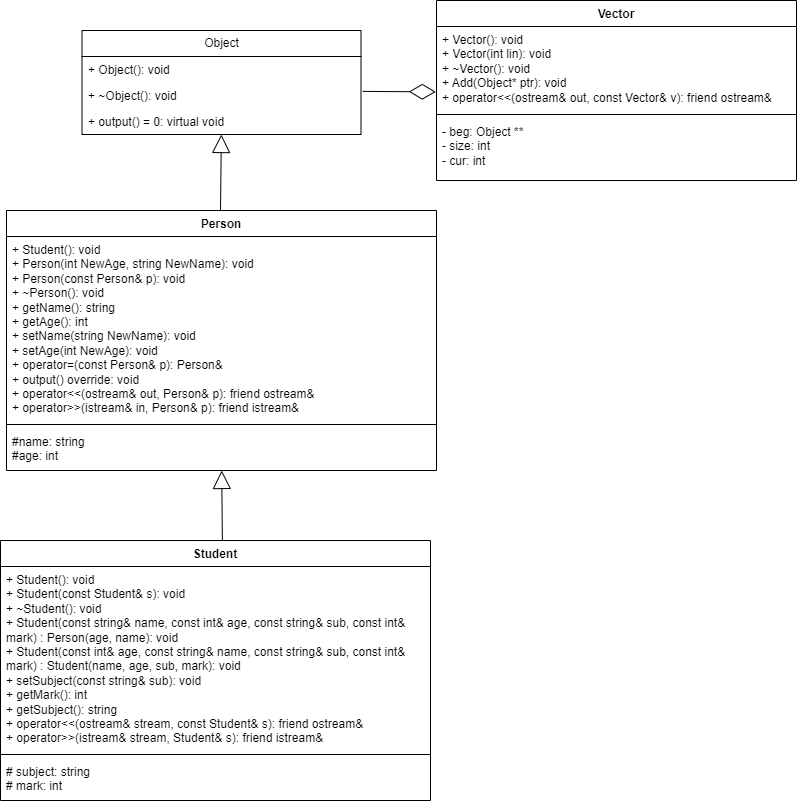

The diagram above was exported from draw.io. Its source (the exported page's mxGraphModel, read from the mxfile embedded in the PNG):
<mxGraphModel dx="1290" dy="621" grid="1" gridSize="10" guides="1" tooltips="1" connect="1" arrows="1" fold="1" page="1" pageScale="1" pageWidth="827" pageHeight="1169" math="0" shadow="0">
  <root>
    <mxCell id="0" />
    <mxCell id="1" parent="0" />
    <mxCell id="2G9zFd2Tjj7EnCML8Fu2-2" value="Student" style="swimlane;fontStyle=1;align=center;verticalAlign=top;childLayout=stackLayout;horizontal=1;startSize=26;horizontalStack=0;resizeParent=1;resizeParentMax=0;resizeLast=0;collapsible=1;marginBottom=0;whiteSpace=wrap;html=1;" parent="1" vertex="1">
      <mxGeometry x="160" y="630" width="430" height="260" as="geometry" />
    </mxCell>
    <mxCell id="2G9zFd2Tjj7EnCML8Fu2-3" value="+ Student(): void&lt;br&gt;+ Student(const Student&amp;amp; s): void&lt;br&gt;+ ~Student(): void&lt;br&gt;+ Student(const string&amp;amp; name, const int&amp;amp; age,&amp;nbsp;const string&amp;amp; sub, const int&amp;amp; mark) : Person(age, name): void&lt;br&gt;+&amp;nbsp;Student(const int&amp;amp; age, const string&amp;amp; name, const string&amp;amp; sub, const int&amp;amp; mark) : Student(name, age, sub, mark): void&lt;br&gt;+&amp;nbsp;setSubject(const string&amp;amp; sub): void&lt;br&gt;+ getMark(): int&lt;br&gt;+ getSubject(): string&amp;nbsp;&lt;br&gt;&lt;div&gt;+&amp;nbsp;operator&amp;lt;&amp;lt;(ostream&amp;amp; stream, const Student&amp;amp; s): friend&amp;nbsp;ostream&amp;amp;&lt;/div&gt;&lt;div&gt;+ operator&amp;gt;&amp;gt;(istream&amp;amp; stream, Student&amp;amp; s):&amp;nbsp;friend istream&amp;amp;&lt;br&gt;&lt;/div&gt;" style="text;strokeColor=none;fillColor=none;align=left;verticalAlign=top;spacingLeft=4;spacingRight=4;overflow=hidden;rotatable=0;points=[[0,0.5],[1,0.5]];portConstraint=eastwest;whiteSpace=wrap;html=1;" parent="2G9zFd2Tjj7EnCML8Fu2-2" vertex="1">
      <mxGeometry y="26" width="430" height="184" as="geometry" />
    </mxCell>
    <mxCell id="2G9zFd2Tjj7EnCML8Fu2-4" value="" style="line;strokeWidth=1;fillColor=none;align=left;verticalAlign=middle;spacingTop=-1;spacingLeft=3;spacingRight=3;rotatable=0;labelPosition=right;points=[];portConstraint=eastwest;strokeColor=inherit;" parent="2G9zFd2Tjj7EnCML8Fu2-2" vertex="1">
      <mxGeometry y="210" width="430" height="8" as="geometry" />
    </mxCell>
    <mxCell id="2G9zFd2Tjj7EnCML8Fu2-5" value="# subject: string&lt;br&gt;# mark: int" style="text;strokeColor=none;fillColor=none;align=left;verticalAlign=top;spacingLeft=4;spacingRight=4;overflow=hidden;rotatable=0;points=[[0,0.5],[1,0.5]];portConstraint=eastwest;whiteSpace=wrap;html=1;" parent="2G9zFd2Tjj7EnCML8Fu2-2" vertex="1">
      <mxGeometry y="218" width="430" height="42" as="geometry" />
    </mxCell>
    <mxCell id="2G9zFd2Tjj7EnCML8Fu2-6" value="" style="endArrow=block;endSize=16;endFill=0;html=1;rounded=0;exitX=0.516;exitY=-0.001;exitDx=0;exitDy=0;exitPerimeter=0;" parent="1" source="2G9zFd2Tjj7EnCML8Fu2-2" target="2G9zFd2Tjj7EnCML8Fu2-17" edge="1">
      <mxGeometry width="160" relative="1" as="geometry">
        <mxPoint x="334" y="570" as="sourcePoint" />
        <mxPoint x="382" y="560" as="targetPoint" />
      </mxGeometry>
    </mxCell>
    <mxCell id="2G9zFd2Tjj7EnCML8Fu2-14" value="Person" style="swimlane;fontStyle=1;align=center;verticalAlign=top;childLayout=stackLayout;horizontal=1;startSize=26;horizontalStack=0;resizeParent=1;resizeParentMax=0;resizeLast=0;collapsible=1;marginBottom=0;whiteSpace=wrap;html=1;" parent="1" vertex="1">
      <mxGeometry x="166" y="300" width="430" height="260" as="geometry" />
    </mxCell>
    <mxCell id="2G9zFd2Tjj7EnCML8Fu2-33" value="&lt;div&gt;&lt;br/&gt;&lt;/div&gt;" style="endArrow=block;endSize=16;endFill=0;html=1;rounded=0;" parent="2G9zFd2Tjj7EnCML8Fu2-14" target="2G9zFd2Tjj7EnCML8Fu2-30" edge="1">
      <mxGeometry width="160" relative="1" as="geometry">
        <mxPoint x="214" as="sourcePoint" />
        <mxPoint x="374" as="targetPoint" />
      </mxGeometry>
    </mxCell>
    <mxCell id="2G9zFd2Tjj7EnCML8Fu2-15" value="+ Student(): void&lt;br&gt;+ Person(int NewAge, string NewName): void&lt;br&gt;+ Person(const Person&amp;amp; p): void&lt;br&gt;+ ~Person(): void&lt;br&gt;+&amp;nbsp;getName(): string&lt;br&gt;+ getAge(): int&lt;br&gt;+ setName(string NewName): void&lt;br&gt;+&amp;nbsp;setAge(int NewAge): void&lt;br&gt;+&amp;nbsp;operator=(const Person&amp;amp; p):&amp;nbsp;Person&amp;amp;&lt;br&gt;+&amp;nbsp;output() override: void&lt;br&gt;&lt;div&gt;+&amp;nbsp;operator&amp;lt;&amp;lt;(ostream&amp;amp; out, Person&amp;amp; p):&amp;nbsp;friend ostream&amp;amp;&lt;/div&gt;&lt;div&gt;+ operator&amp;gt;&amp;gt;(istream&amp;amp; in, Person&amp;amp; p):&amp;nbsp;friend istream&amp;amp;&lt;br&gt;&lt;/div&gt;" style="text;strokeColor=none;fillColor=none;align=left;verticalAlign=top;spacingLeft=4;spacingRight=4;overflow=hidden;rotatable=0;points=[[0,0.5],[1,0.5]];portConstraint=eastwest;whiteSpace=wrap;html=1;" parent="2G9zFd2Tjj7EnCML8Fu2-14" vertex="1">
      <mxGeometry y="26" width="430" height="184" as="geometry" />
    </mxCell>
    <mxCell id="2G9zFd2Tjj7EnCML8Fu2-16" value="" style="line;strokeWidth=1;fillColor=none;align=left;verticalAlign=middle;spacingTop=-1;spacingLeft=3;spacingRight=3;rotatable=0;labelPosition=right;points=[];portConstraint=eastwest;strokeColor=inherit;" parent="2G9zFd2Tjj7EnCML8Fu2-14" vertex="1">
      <mxGeometry y="210" width="430" height="8" as="geometry" />
    </mxCell>
    <mxCell id="2G9zFd2Tjj7EnCML8Fu2-17" value="#name: string&lt;br&gt;#age: int" style="text;strokeColor=none;fillColor=none;align=left;verticalAlign=top;spacingLeft=4;spacingRight=4;overflow=hidden;rotatable=0;points=[[0,0.5],[1,0.5]];portConstraint=eastwest;whiteSpace=wrap;html=1;" parent="2G9zFd2Tjj7EnCML8Fu2-14" vertex="1">
      <mxGeometry y="218" width="430" height="42" as="geometry" />
    </mxCell>
    <mxCell id="2G9zFd2Tjj7EnCML8Fu2-27" value="Object" style="swimlane;fontStyle=0;childLayout=stackLayout;horizontal=1;startSize=26;fillColor=none;horizontalStack=0;resizeParent=1;resizeParentMax=0;resizeLast=0;collapsible=1;marginBottom=0;whiteSpace=wrap;html=1;" parent="1" vertex="1">
      <mxGeometry x="241.5" y="120" width="279" height="104" as="geometry" />
    </mxCell>
    <mxCell id="2G9zFd2Tjj7EnCML8Fu2-28" value="+ Object(): void" style="text;strokeColor=none;fillColor=none;align=left;verticalAlign=top;spacingLeft=4;spacingRight=4;overflow=hidden;rotatable=0;points=[[0,0.5],[1,0.5]];portConstraint=eastwest;whiteSpace=wrap;html=1;" parent="2G9zFd2Tjj7EnCML8Fu2-27" vertex="1">
      <mxGeometry y="26" width="279" height="26" as="geometry" />
    </mxCell>
    <mxCell id="2G9zFd2Tjj7EnCML8Fu2-29" value="+ ~Object(): void" style="text;strokeColor=none;fillColor=none;align=left;verticalAlign=top;spacingLeft=4;spacingRight=4;overflow=hidden;rotatable=0;points=[[0,0.5],[1,0.5]];portConstraint=eastwest;whiteSpace=wrap;html=1;" parent="2G9zFd2Tjj7EnCML8Fu2-27" vertex="1">
      <mxGeometry y="52" width="279" height="26" as="geometry" />
    </mxCell>
    <mxCell id="2G9zFd2Tjj7EnCML8Fu2-30" value="+ output() = 0: virtual void" style="text;strokeColor=none;fillColor=none;align=left;verticalAlign=top;spacingLeft=4;spacingRight=4;overflow=hidden;rotatable=0;points=[[0,0.5],[1,0.5]];portConstraint=eastwest;whiteSpace=wrap;html=1;" parent="2G9zFd2Tjj7EnCML8Fu2-27" vertex="1">
      <mxGeometry y="78" width="279" height="26" as="geometry" />
    </mxCell>
    <mxCell id="2G9zFd2Tjj7EnCML8Fu2-34" value="Vector" style="swimlane;fontStyle=1;align=center;verticalAlign=top;childLayout=stackLayout;horizontal=1;startSize=26;horizontalStack=0;resizeParent=1;resizeParentMax=0;resizeLast=0;collapsible=1;marginBottom=0;whiteSpace=wrap;html=1;" parent="1" vertex="1">
      <mxGeometry x="596" y="90" width="360" height="180" as="geometry" />
    </mxCell>
    <mxCell id="2G9zFd2Tjj7EnCML8Fu2-35" value="+&amp;nbsp;Vector(): void&lt;br&gt;+ Vector(int lin): void&lt;div&gt;+ ~Vector(): void&lt;/div&gt;&lt;div&gt;+ Add(Object* ptr): void&lt;br&gt;&lt;/div&gt;&lt;div&gt;+&amp;nbsp;operator&amp;lt;&amp;lt;(ostream&amp;amp; out, const Vector&amp;amp; v):&amp;nbsp;friend ostream&amp;amp;&lt;/div&gt;" style="text;strokeColor=none;fillColor=none;align=left;verticalAlign=top;spacingLeft=4;spacingRight=4;overflow=hidden;rotatable=0;points=[[0,0.5],[1,0.5]];portConstraint=eastwest;whiteSpace=wrap;html=1;" parent="2G9zFd2Tjj7EnCML8Fu2-34" vertex="1">
      <mxGeometry y="26" width="360" height="84" as="geometry" />
    </mxCell>
    <mxCell id="2G9zFd2Tjj7EnCML8Fu2-36" value="" style="line;strokeWidth=1;fillColor=none;align=left;verticalAlign=middle;spacingTop=-1;spacingLeft=3;spacingRight=3;rotatable=0;labelPosition=right;points=[];portConstraint=eastwest;strokeColor=inherit;" parent="2G9zFd2Tjj7EnCML8Fu2-34" vertex="1">
      <mxGeometry y="110" width="360" height="8" as="geometry" />
    </mxCell>
    <mxCell id="2G9zFd2Tjj7EnCML8Fu2-37" value="- beg: Object **&lt;br&gt;- size: int&lt;br&gt;- cur: int" style="text;strokeColor=none;fillColor=none;align=left;verticalAlign=top;spacingLeft=4;spacingRight=4;overflow=hidden;rotatable=0;points=[[0,0.5],[1,0.5]];portConstraint=eastwest;whiteSpace=wrap;html=1;" parent="2G9zFd2Tjj7EnCML8Fu2-34" vertex="1">
      <mxGeometry y="118" width="360" height="62" as="geometry" />
    </mxCell>
    <mxCell id="2G9zFd2Tjj7EnCML8Fu2-38" value="" style="endArrow=diamondThin;endFill=0;endSize=24;html=1;rounded=0;exitX=1.006;exitY=0.342;exitDx=0;exitDy=0;exitPerimeter=0;entryX=-0.002;entryY=0.778;entryDx=0;entryDy=0;entryPerimeter=0;" parent="1" source="2G9zFd2Tjj7EnCML8Fu2-29" target="2G9zFd2Tjj7EnCML8Fu2-35" edge="1">
      <mxGeometry width="160" relative="1" as="geometry">
        <mxPoint x="500" y="180" as="sourcePoint" />
        <mxPoint x="600" y="210" as="targetPoint" />
      </mxGeometry>
    </mxCell>
  </root>
</mxGraphModel>